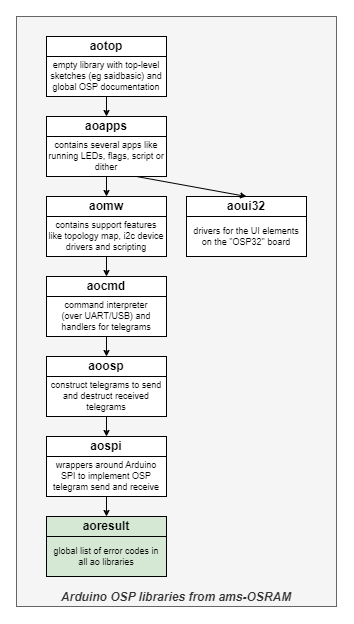

The diagram above was exported from draw.io. Its source (the exported page's mxGraphModel, read from the mxfile embedded in the PNG):
<mxGraphModel dx="806" dy="732" grid="1" gridSize="10" guides="1" tooltips="1" connect="1" arrows="1" fold="1" page="1" pageScale="1" pageWidth="827" pageHeight="1169" math="0" shadow="0">
  <root>
    <mxCell id="0" />
    <mxCell id="1" parent="0" />
    <mxCell id="w_VT17BAxCnGc5jpg129-5" value="Arduino OSP libraries from ams-OSRAM" style="rounded=0;whiteSpace=wrap;html=1;fontStyle=3;fillColor=#f5f5f5;strokeColor=#666666;fontColor=#333333;align=center;verticalAlign=bottom;" vertex="1" parent="1">
      <mxGeometry x="280" y="200" width="320" height="590" as="geometry" />
    </mxCell>
    <mxCell id="WON_3kGJh4cdv_0R6wjI-1" value="aoresult" style="rounded=0;whiteSpace=wrap;html=1;fontStyle=1;fillColor=#d5e8d4;strokeColor=default;align=center;verticalAlign=middle;fontFamily=Helvetica;fontSize=12;fontColor=default;" parent="1" vertex="1">
      <mxGeometry x="310" y="700" width="120" height="20" as="geometry" />
    </mxCell>
    <mxCell id="WON_3kGJh4cdv_0R6wjI-2" value="global list of error codes in all ao libraries" style="rounded=0;whiteSpace=wrap;html=1;fontSize=9;fillColor=#d5e8d4;strokeColor=default;align=center;verticalAlign=middle;fontFamily=Helvetica;fontColor=default;spacing=3;" parent="1" vertex="1">
      <mxGeometry x="310" y="720" width="120" height="40" as="geometry" />
    </mxCell>
    <mxCell id="WON_3kGJh4cdv_0R6wjI-5" value="aospi" style="rounded=0;whiteSpace=wrap;html=1;fontStyle=1" parent="1" vertex="1">
      <mxGeometry x="310" y="620" width="120" height="20" as="geometry" />
    </mxCell>
    <mxCell id="WON_3kGJh4cdv_0R6wjI-6" value="wrappers around Arduino SPI to implement OSP telegram send and receive" style="rounded=0;whiteSpace=wrap;html=1;fontSize=9;spacing=3;" parent="1" vertex="1">
      <mxGeometry x="310" y="640" width="120" height="40" as="geometry" />
    </mxCell>
    <mxCell id="WON_3kGJh4cdv_0R6wjI-7" value="aoosp" style="rounded=0;whiteSpace=wrap;html=1;fontStyle=1;strokeColor=default;align=center;verticalAlign=middle;fontFamily=Helvetica;fontSize=12;fontColor=default;fillColor=default;" parent="1" vertex="1">
      <mxGeometry x="310" y="540" width="120" height="20" as="geometry" />
    </mxCell>
    <mxCell id="WON_3kGJh4cdv_0R6wjI-8" value="construct telegrams to send and destruct received telegrams" style="rounded=0;whiteSpace=wrap;html=1;fontSize=9;spacing=3;strokeColor=default;align=center;verticalAlign=middle;fontFamily=Helvetica;fontColor=default;fillColor=default;" parent="1" vertex="1">
      <mxGeometry x="310" y="560" width="120" height="40" as="geometry" />
    </mxCell>
    <mxCell id="WON_3kGJh4cdv_0R6wjI-11" value="aoapps" style="rounded=0;whiteSpace=wrap;html=1;fontStyle=1" parent="1" vertex="1">
      <mxGeometry x="310" y="300" width="120" height="20" as="geometry" />
    </mxCell>
    <mxCell id="WON_3kGJh4cdv_0R6wjI-12" value="contains several apps like running LEDs, flags, script or dither" style="rounded=0;whiteSpace=wrap;html=1;fontSize=9;spacing=3;" parent="1" vertex="1">
      <mxGeometry x="310" y="320" width="120" height="40" as="geometry" />
    </mxCell>
    <mxCell id="WON_3kGJh4cdv_0R6wjI-13" value="aoui32" style="rounded=0;whiteSpace=wrap;html=1;fontStyle=1" parent="1" vertex="1">
      <mxGeometry x="450" y="380" width="120" height="20" as="geometry" />
    </mxCell>
    <mxCell id="WON_3kGJh4cdv_0R6wjI-14" value="drivers for the UI elements on the &quot;OSP32&quot; board" style="rounded=0;whiteSpace=wrap;html=1;fontSize=9;spacing=3;" parent="1" vertex="1">
      <mxGeometry x="450" y="400" width="120" height="40" as="geometry" />
    </mxCell>
    <mxCell id="WON_3kGJh4cdv_0R6wjI-15" value="aocmd" style="rounded=0;whiteSpace=wrap;html=1;fontStyle=1;strokeColor=default;align=center;verticalAlign=middle;fontFamily=Helvetica;fontSize=12;fontColor=default;fillColor=default;" parent="1" vertex="1">
      <mxGeometry x="310" y="460" width="120" height="20" as="geometry" />
    </mxCell>
    <mxCell id="WON_3kGJh4cdv_0R6wjI-16" value="command interpreter &lt;br&gt;(over UART/USB) and handlers for telegrams" style="rounded=0;whiteSpace=wrap;html=1;fontSize=9;strokeColor=default;align=center;verticalAlign=middle;fontFamily=Helvetica;fontColor=default;fillColor=default;spacing=3;" parent="1" vertex="1">
      <mxGeometry x="310" y="480" width="120" height="40" as="geometry" />
    </mxCell>
    <mxCell id="WON_3kGJh4cdv_0R6wjI-23" style="rounded=0;orthogonalLoop=1;jettySize=auto;html=1;exitX=0.75;exitY=1;exitDx=0;exitDy=0;endSize=4;startSize=4;entryX=0.5;entryY=0;entryDx=0;entryDy=0;" parent="1" source="WON_3kGJh4cdv_0R6wjI-12" target="WON_3kGJh4cdv_0R6wjI-13" edge="1">
      <mxGeometry relative="1" as="geometry">
        <mxPoint x="540" y="610" as="sourcePoint" />
        <mxPoint x="500" y="380" as="targetPoint" />
      </mxGeometry>
    </mxCell>
    <mxCell id="ZNd5WxmE83OTqamFc6PK-1" style="rounded=0;orthogonalLoop=1;jettySize=auto;html=1;exitX=0.5;exitY=1;exitDx=0;exitDy=0;entryX=0.5;entryY=0;entryDx=0;entryDy=0;endSize=4;startSize=4;" parent="1" source="WON_3kGJh4cdv_0R6wjI-16" target="WON_3kGJh4cdv_0R6wjI-7" edge="1">
      <mxGeometry relative="1" as="geometry">
        <mxPoint x="350" y="280" as="sourcePoint" />
        <mxPoint x="220" y="310" as="targetPoint" />
      </mxGeometry>
    </mxCell>
    <mxCell id="ZNd5WxmE83OTqamFc6PK-4" style="rounded=0;orthogonalLoop=1;jettySize=auto;html=1;exitX=0.5;exitY=1;exitDx=0;exitDy=0;entryX=0.5;entryY=0;entryDx=0;entryDy=0;endSize=4;startSize=4;" parent="1" source="WON_3kGJh4cdv_0R6wjI-8" target="WON_3kGJh4cdv_0R6wjI-5" edge="1">
      <mxGeometry relative="1" as="geometry">
        <mxPoint x="250" y="530" as="sourcePoint" />
        <mxPoint x="350" y="550" as="targetPoint" />
      </mxGeometry>
    </mxCell>
    <mxCell id="ZNd5WxmE83OTqamFc6PK-5" style="rounded=0;orthogonalLoop=1;jettySize=auto;html=1;exitX=0.5;exitY=1;exitDx=0;exitDy=0;entryX=0.5;entryY=0;entryDx=0;entryDy=0;endSize=4;startSize=4;" parent="1" source="WON_3kGJh4cdv_0R6wjI-6" target="WON_3kGJh4cdv_0R6wjI-1" edge="1">
      <mxGeometry relative="1" as="geometry">
        <mxPoint x="260" y="540" as="sourcePoint" />
        <mxPoint x="360" y="560" as="targetPoint" />
      </mxGeometry>
    </mxCell>
    <mxCell id="ZNd5WxmE83OTqamFc6PK-6" style="rounded=0;orthogonalLoop=1;jettySize=auto;html=1;exitX=0.5;exitY=1;exitDx=0;exitDy=0;entryX=0.5;entryY=0;entryDx=0;entryDy=0;endSize=4;startSize=4;" parent="1" source="w_VT17BAxCnGc5jpg129-4" target="WON_3kGJh4cdv_0R6wjI-11" edge="1">
      <mxGeometry relative="1" as="geometry">
        <mxPoint x="370" y="270" as="sourcePoint" />
        <mxPoint x="370" y="490" as="targetPoint" />
      </mxGeometry>
    </mxCell>
    <mxCell id="ZNd5WxmE83OTqamFc6PK-8" value="aomw" style="rounded=0;whiteSpace=wrap;html=1;fontStyle=1" parent="1" vertex="1">
      <mxGeometry x="310" y="380" width="120" height="20" as="geometry" />
    </mxCell>
    <mxCell id="ZNd5WxmE83OTqamFc6PK-9" value="contains support features like topology map, i2c device drivers and scripting" style="rounded=0;whiteSpace=wrap;html=1;fontSize=9;spacing=3;" parent="1" vertex="1">
      <mxGeometry x="310" y="400" width="120" height="40" as="geometry" />
    </mxCell>
    <mxCell id="ZNd5WxmE83OTqamFc6PK-12" style="rounded=0;orthogonalLoop=1;jettySize=auto;html=1;exitX=0.5;exitY=1;exitDx=0;exitDy=0;entryX=0.5;entryY=0;entryDx=0;entryDy=0;endSize=4;startSize=4;" parent="1" source="ZNd5WxmE83OTqamFc6PK-9" target="WON_3kGJh4cdv_0R6wjI-15" edge="1">
      <mxGeometry relative="1" as="geometry">
        <mxPoint x="250" y="450" as="sourcePoint" />
        <mxPoint x="350" y="470" as="targetPoint" />
      </mxGeometry>
    </mxCell>
    <mxCell id="ZNd5WxmE83OTqamFc6PK-7" style="rounded=0;orthogonalLoop=1;jettySize=auto;html=1;exitX=0.5;exitY=1;exitDx=0;exitDy=0;entryX=0.5;entryY=0;entryDx=0;entryDy=0;endSize=4;startSize=4;" parent="1" source="WON_3kGJh4cdv_0R6wjI-12" target="ZNd5WxmE83OTqamFc6PK-8" edge="1">
      <mxGeometry relative="1" as="geometry">
        <mxPoint x="280" y="480" as="sourcePoint" />
        <mxPoint x="380" y="500" as="targetPoint" />
      </mxGeometry>
    </mxCell>
    <mxCell id="w_VT17BAxCnGc5jpg129-3" value="aotop" style="rounded=0;whiteSpace=wrap;html=1;fontStyle=1;strokeColor=default;align=center;verticalAlign=middle;fontFamily=Helvetica;fontSize=12;fontColor=default;fillColor=default;" vertex="1" parent="1">
      <mxGeometry x="310" y="220" width="120" height="20" as="geometry" />
    </mxCell>
    <mxCell id="w_VT17BAxCnGc5jpg129-4" value="empty library with top-level sketches (eg saidbasic) and global OSP documentation" style="rounded=0;whiteSpace=wrap;html=1;fontSize=9;spacing=3;strokeColor=default;align=center;verticalAlign=middle;fontFamily=Helvetica;fontColor=default;fillColor=default;" vertex="1" parent="1">
      <mxGeometry x="310" y="240" width="120" height="40" as="geometry" />
    </mxCell>
  </root>
</mxGraphModel>